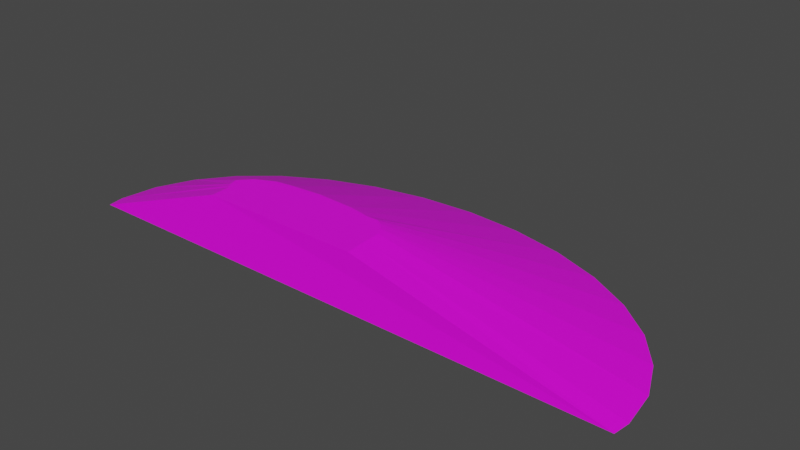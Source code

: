 # Source: terrain_wooded_hill_120.blend  (saved by Blender 3.0.42; exported with 4.5.12 LTS)
import bpy
from mathutils import Matrix  # noqa: F401  (used for matrix-valued properties, if any)

bpy.ops.wm.read_factory_settings(use_empty=True)
scene = bpy.context.scene
scene.name = 'Scene'

# ---- collections
col_collection = bpy.data.collections.new('Collection'); scene.collection.children.link(col_collection)

# ---- images (referenced by path relative to the original .blend; pixels are not part of the script)
import os
ASSET_DIR = os.environ.get("B2B_ASSET_DIR", "")  # directory of the original .blend (textures are referenced by path, not embedded)
HERE = os.path.dirname(os.path.abspath(__file__))  # packed textures are extracted next to this script under _unpacked/

def load_image(name, relpath, width, height, colorspace="sRGB"):
    """Load a texture the original file referenced (path relative to the .blend, or extracted next to this script)."""
    p = next((c for c in (os.path.join(HERE, relpath), os.path.join(ASSET_DIR, relpath)) if relpath and os.path.exists(c)), "")
    if p:
        img = bpy.data.images.load(p, check_existing=True)
        img.name = name
    else:  # same state as the original file: an image datablock whose file is absent (Cycles renders it pink)
        img = bpy.data.images.new(name, width, height)
        img.source = "FILE"
        img.filepath = "//" + (relpath or name)
    img.colorspace_settings.name = colorspace
    return img
img_background_jpg_001 = load_image('background.jpg.001', 'background.jpg', 1024, 1024, 'sRGB')

# ---- materials (node trees are filled in below, after node groups)
mat_material_001 = bpy.data.materials.new('Material.001')
mat_material_001.use_transparent_shadow = False

# ---- material node trees
mat_material_001.use_nodes = True; mat_material_001.node_tree.nodes.clear()
_N = mat_material_001.node_tree.nodes; _L = mat_material_001.node_tree.links
n0 = _N.new('ShaderNodeBsdfPrincipled'); n0.name = 'Principled BSDF'; n0.location = (10, 300)
n0.distribution = 'GGX'
n0.subsurface_method = 'RANDOM_WALK_SKIN'
n0.inputs[3].default_value = 1.45
n0.inputs[27].default_value = (0.0, 0.0, 0.0, 1.0)
n0.inputs[28].default_value = 1.0
n1 = _N.new('ShaderNodeOutputMaterial'); n1.name = 'Material Output'; n1.location = (300, 300)
n2 = _N.new('ShaderNodeTexImage'); n2.name = 'Image Texture'; n2.location = (-408, 117)
n2.image = img_background_jpg_001
_L.new(n0.outputs[0], n1.inputs[0])
_L.new(n2.outputs[0], n0.inputs[0])
n1.is_active_output = True

# ---- world
world_world = bpy.data.worlds.new('World'); scene.world = world_world
world_world.use_nodes = True; world_world.node_tree.nodes.clear()
_N = world_world.node_tree.nodes; _L = world_world.node_tree.links
n0 = _N.new('ShaderNodeOutputWorld'); n0.name = 'World Output'; n0.location = (300, 300)
n1 = _N.new('ShaderNodeBackground'); n1.name = 'Background'; n1.location = (10, 300)
n1.inputs[0].default_value = (0.05088, 0.05088, 0.05088, 1.0)
_L.new(n1.outputs[0], n0.inputs[0])
n0.is_active_output = True
world_world.color = (0.05088, 0.05088, 0.05088)
world_world.use_sun_shadow = False
world_world.sun_shadow_jitter_overblur = 0.0

# ---- meshes
me_cylinder = bpy.data.meshes.new('Cylinder')
me_cylinder.from_pydata([(0.08338, 0.668, -1.0), (0.01213, -0.09467, 0.9999), (0.2785, 0.6487, -1.0), (0.05075, -0.1033, 0.9999), (0.4661, 0.5918, -1.0), (0.09101, -0.1149, 0.9999), (0.639, 0.4994, -1.0), (0.1168, -0.1134, 0.9999), (0.7905, 0.3751, -1.0), (0.1328, -0.113, 0.9999), (0.9149, 0.2235, -1.0), (0.1545, -0.131, 0.9999), (1.007, 0.05064, -1.0), (0.1804, -0.167, 0.9999), (1.064, -0.1369, -1.0), (0.1936, -0.2087, 0.9999), (1.083, -0.332, -1.0), (0.1951, -0.289, 0.9999), (-0.9166, -0.332, -1.0), (-0.3753, -0.2964, 0.9999), (-0.8974, -0.1369, -1.0), (-0.383, -0.2814, 0.9999), (-0.8405, 0.05064, -1.0), (-0.3896, -0.2649, 0.9999), (-0.7481, 0.2235, -1.0), (-0.3975, -0.2239, 0.9999), (-0.6237, 0.3751, -1.0), (-0.3574, -0.162, 0.9999), (-0.4722, 0.4994, -1.0), (-0.2919, -0.1151, 0.9999), (-0.2993, 0.5918, -1.0), (-0.2261, -0.1005, 0.9999), (-0.1117, 0.6487, -1.0), (-0.1188, -0.08712, 0.9999), (0.2004, -0.4078, 0.9999), (1.075, -0.4172, -1.0), (-0.3722, -0.4001, 1.005), (-0.9082, -0.4172, -1.0)], [], [(0, 1, 3, 2), (2, 3, 5, 4), (4, 5, 7, 6), (6, 7, 9, 8), (8, 9, 11, 10), (10, 11, 13, 12), (12, 13, 15, 14), (14, 15, 17, 16), (35, 16, 17, 34), (36, 19, 18, 37), (18, 19, 21, 20), (20, 21, 23, 22), (22, 23, 25, 24), (24, 25, 27, 26), (26, 27, 29, 28), (28, 29, 31, 30), (34, 17, 15, 13, 11, 9, 7, 5, 3, 1, 33, 31, 29, 27, 25, 23, 21, 19, 36), (30, 31, 33, 32), (32, 33, 1, 0), (18, 20, 22, 24, 26, 28, 30, 32, 0, 2, 4, 6, 8, 10, 12, 14, 16, 35, 37), (36, 37, 35, 34)])
_uv = me_cylinder.uv_layers.new(name='UVMap')
_uv.uv.foreach_set('vector', [0.636, 0.004942, 0.7168, 0.5072, 0.7078, 0.5091, 0.5901, 0.01242, 0.5901, 0.01242, 0.7078, 0.5091, 0.6984, 0.5113, 0.5462, 0.0229, 0.5462, 0.0229, 0.6984, 0.5113, 0.6923, 0.512, 0.5061, 0.03598, 0.5061, 0.03598, 0.6923, 0.512, 0.6885, 0.5124, 0.4711, 0.05115, 0.4562, 0.4908, 0.3782, 0.9975, 0.3729, 0.9958, 0.4146, 0.4825, 0.4146, 0.4825, 0.3729, 0.9958, 0.3633, 0.9942, 0.3697, 0.4776, 0.3697, 0.4776, 0.3633, 0.9942, 0.3529, 0.9939, 0.3233, 0.4763, 0.3233, 0.4763, 0.3529, 0.9939, 0.3342, 0.9954, 0.2771, 0.4786, 0.2578, 0.4812, 0.2771, 0.4786, 0.3342, 0.9954, 0.3064, 0.9975, 1.0, 0.4934, 0.9757, 0.4923, 0.9803, 0.0, 1.0, 0.0003663, 0.9803, 0.0, 0.9757, 0.4923, 0.9724, 0.4918, 0.9338, 0.001551, 0.9338, 0.001551, 0.9724, 0.4918, 0.9688, 0.4914, 0.8878, 0.005431, 0.8878, 0.005431, 0.9688, 0.4914, 0.9594, 0.491, 0.8441, 0.01149, 0.8441, 0.01149, 0.9594, 0.491, 0.9435, 0.4936, 0.8043, 0.0195, 0.8043, 0.008828, 0.8043, 0.5019, 0.7886, 0.4999, 0.7679, 0.002728, 0.7679, 0.002728, 0.7886, 0.4999, 0.773, 0.5006, 0.7266, 0.0, 0.5463, 0.655, 0.5181, 0.6534, 0.499, 0.6528, 0.4891, 0.6495, 0.4807, 0.6432, 0.4765, 0.638, 0.4766, 0.6342, 0.4771, 0.6281, 0.4744, 0.6185, 0.4725, 0.6093, 0.4711, 0.5782, 0.4746, 0.5527, 0.4783, 0.5372, 0.4897, 0.5217, 0.5045, 0.5124, 0.5142, 0.5144, 0.5181, 0.516, 0.5217, 0.5179, 0.5463, 0.519, 0.7266, 0.0, 0.773, 0.5006, 0.7476, 0.5027, 0.682, 0.0007476, 0.682, 0.0007476, 0.7476, 0.5027, 0.7168, 0.5072, 0.636, 0.004942, 0.02089, 0.991, 0.01864, 0.9908, 0.01647, 0.9901, 0.01447, 0.9891, 0.01272, 0.9876, 0.01129, 0.9859, 0.01022, 0.9839, 0.00956, 0.9817, 0.009338, 0.9794, 0.00956, 0.9772, 0.01022, 0.975, 0.01129, 0.973, 0.01272, 0.9713, 0.01447, 0.9698, 0.01647, 0.9688, 0.01864, 0.9681, 0.02089, 0.9679, 0.02188, 0.968, 0.02188, 0.9909, 0.3438, 0.0, 0.4711, 0.4763, 0.0, 0.4763, 0.2078, 0.001146])
me_cylinder.materials.append(mat_material_001)
me_cylinder.use_remesh_fix_poles = True
me_cylinder.use_remesh_preserve_attributes = False
me_cylinder.use_paint_bone_selection = False
me_cylinder.use_paint_mask = True
me_cylinder.update()

# ---- objects
ob_terrain_wooded_hill__120 = bpy.data.objects.new('terrain Wooded Hill #120', me_cylinder)

# ---- transforms, parenting, visibility, modifiers, constraints
ob_terrain_wooded_hill__120.location = (0.0, 0.0, 0.0)
ob_terrain_wooded_hill__120.scale = (4.0, 2.765, 0.3937)

# ---- collection membership
col_collection.objects.link(ob_terrain_wooded_hill__120)

# ---- scene / render settings (as saved in the file)
scene.frame_start = 1; scene.frame_end = 250; scene.frame_set(1)
scene.render.engine = 'BLENDER_EEVEE_NEXT'
scene.cycles.sampling_pattern = 'TABULATED_SOBOL'
scene.cycles.use_light_tree = False
scene.view_settings.view_transform = 'Filmic'
bpy.context.view_layer.update()

# ---- added for rendering (the .blend has no active camera and no usable light): camera, sun
cam_auto = bpy.data.cameras.new('AutoCamera')
cam_auto.lens = 50.0
cam_auto.sensor_width = 36.0
cam_auto.clip_end = 1000.0
ob_auto_camera = bpy.data.objects.new('AutoCamera', cam_auto)
scene.collection.objects.link(ob_auto_camera)
ob_auto_camera.location = (8.27232, -9.17986, 6.35192)
ob_auto_camera.rotation_euler = (1.09748, -7.21219e-08, 0.694738)
scene.camera = ob_auto_camera
light_auto_sun = bpy.data.lights.new('AutoSun', 'SUN')
light_auto_sun.energy = 3.0
light_auto_sun.angle = 0.0523599
ob_auto_sun = bpy.data.objects.new('AutoSun', light_auto_sun)
scene.collection.objects.link(ob_auto_sun)
ob_auto_sun.rotation_euler = (0.872665, 0.174533, 0.523599)
bpy.context.view_layer.update()
